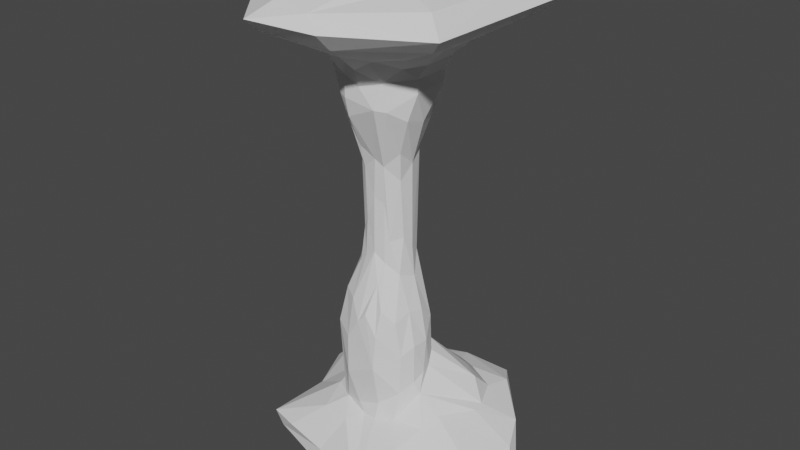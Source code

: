 # Source: CS_rockpillar1.blend  (saved by Blender 2.80.75; exported with 4.5.12 LTS)
import bpy
from mathutils import Matrix  # noqa: F401  (used for matrix-valued properties, if any)

bpy.ops.wm.read_factory_settings(use_empty=True)
scene = bpy.context.scene
scene.name = 'Scene'

# ---- collections
col_collection = bpy.data.collections.new('Collection'); scene.collection.children.link(col_collection)

# ---- world
world_world = bpy.data.worlds.new('World'); scene.world = world_world
world_world.use_nodes = True; world_world.node_tree.nodes.clear()
_N = world_world.node_tree.nodes; _L = world_world.node_tree.links
n0 = _N.new('ShaderNodeOutputWorld'); n0.name = 'World Output'; n0.location = (300, 300)
n1 = _N.new('ShaderNodeBackground'); n1.name = 'Background'; n1.location = (10, 300)
n1.inputs[0].default_value = (0.05088, 0.05088, 0.05088, 1.0)
_L.new(n1.outputs[0], n0.inputs[0])
n0.is_active_output = True
world_world.color = (0.05088, 0.05088, 0.05088)
world_world.use_sun_shadow = False
world_world.sun_shadow_jitter_overblur = 0.0

# ---- meshes
me_icosphere = bpy.data.meshes.new('Icosphere')
me_icosphere.from_pydata([(0.8766, 0.5892, 3.496), (0.7295, -0.0001036, -0.2778), (1.413, 1.861, -4.954), (0.5727, 2.749, -5.564), (-0.3955, 1.273, 4.11), (-0.9978, 0.01002, 3.17), (-0.3614, -1.344, 3.763), (-0.196, 1.904, 5.76), (-1.484, 0.6192, -5.329), (-0.5201, -1.163, -1.94), (2.033, -0.3613, -5.412), (1.034, -0.9451, -4.739), (0.5329, 1.356, 4.486), (0.523, -1.155, -2.026), (0.2205, -2.309, 5.767), (1.363, -0.6114, 4.979), (-3.714, 2.188, -6.698), (-2.2, 1.084, 5.872), (0.4498, -1.37, -5.649), (-0.4382, 1.309, 4.874), (-0.5743, -0.6123, 2.424), (-0.2696, -1.231, -5.472), (-0.3755, -1.755, -5.851), (0.4621, 1.322, 4.211), (1.418, -0.4696, -4.814), (2.588, 0.736, -5.54), (0.0001151, -0.7761, 1.278), (1.242, 0.6531, 4.548), (-0.5915, 0.4233, -0.4036), (-0.5373, -0.5896, 7.866), (4.556, -0.1344, -6.681), (-0.4501, -1.378, 4.912), (-0.9337, -1.112, 4.706), (-1.326, -0.9304, 5.066), (-1.293, 0.6031, 4.712), (0.2545, 1.523, 5.217), (1.122, 3.037, 6.339), (1.189, -0.1166, 3.64), (0.6083, 0.4401, 2.612), (0.3418, -0.769, 2.297), (-0.5192, -0.5914, 0.1609), (0.8803, -0.9347, -2.401), (1.125, -0.03839, -2.233), (-3.165, -1.999, -6.696), (-0.8237, 1.02, -4.701), (-2.023, 2.89, -6.623), (-0.4791, 1.307, -4.397), (-3.461, 0.2527, 7.22), (0.2003, -3.335, 7.093), (0.7293, 0.8042, -3.698), (1.655, -2.019, -5.944), (0.4233, 0.9118, -2.561), (0.4226, -0.6344, -0.01863), (0.6699, -0.3129, 0.07358), (-2.924, -2.173, 6.715), (-1.247, 0.6731, 4.358), (-1.005, 0.6212, -4.7), (2.016, 1.468, -4.956), (-0.7252, -0.3162, -0.2278), (2.237, 2.916, -5.756), (-1.425, -0.1063, 4.722), (0.3169, -0.7288, -0.6898), (0.7552, -0.5575, 2.72), (-1.241, -0.7023, 4.176), (-1.31, 2.568, -5.748), (-0.8703, -1.064, -5.594), (0.0811, -1.33, -2.219), (0.4405, 1.002, -4.041), (0.456, -1.325, -2.852), (0.3089, -0.7087, 1.135), (0.5944, -1.456, 4.184), (0.1225, -1.629, 5.223), (0.04445, -1.413, 4.708), (0.7271, -1.278, 4.894), (-0.8937, -0.8071, 3.423), (-1.048, 0.7287, 3.882), (3.942, 0.6478, -6.179), (-0.8714, -0.04274, -0.719), (3.171, 2.265, 6.484), (3.442, -2.401, 6.799), (-0.7498, 0.4758, 3.001), (0.1562, 0.6494, 0.8055), (-1.277, 0.4121, -3.496), (-0.2418, 0.6574, 2.248), (0.8312, -0.01519, -1.226), (-0.01011, -1.324, -5.695), (-1.393, -0.6298, -2.815), (-1.341, -0.307, -2.072), (-2.958, -0.03978, -7.144), (1.248, 0.1584, -4.201), (-0.2918, 0.7928, 2.933), (1.175, -0.7642, 3.805), (0.791, -1.818, 7.641), (-0.5706, -1.382, -4.398), (0.6881, -0.504, -1.047), (0.02713, 1.006, -3.69), (-1.739, 1.193, -5.683), (2.441, -2.109, -7.061), (2.765, 0.06305, -7.507), (0.8463, -1.226, 4.114), (-0.4122, 1.721, 7.779), (1.282, 0.6494, 4.92), (-2.547, 2.047, 6.309), (3.01, -2.102, 6.388), (1.314, -0.1603, -4.242), (1.06, 0.459, -2.66), (1.5, 0.6355, 5.355), (2.112, 0.625, 5.846), (1.176, 3.54, 6.781), (-0.8058, -0.04673, 2.255), (-2.552, 2.148, -6.187), (0.7227, 2.19, 5.869), (0.9964, 0.9845, 5.165), (-1.225, -1.352, -7.445), (1.193, 2.494, -5.506), (-2.927, -1.955, -7.174), (-0.486, 0.9135, -2.699), (-1.515, -1.564, 5.666), (3.471, 1.635, -5.985), (1.501, 3.92, -6.642), (-3.686, 1.52, -6.625), (0.2239, 0.6381, 2.316), (-1.991, -1.08, 5.674), (2.962, 0.8531, 7.307), (1.195, 0.1282, 7.805), (1.563, -0.4435, 5.351), (2.289, -0.7256, 5.957), (-2.778, -1.675, 6.201), (-3.781, 0.08001, 6.53), (-0.8116, 1.091, 4.771), (-1.2, 3.629, 6.5), (0.6423, 1.267, 4.989), (-1.237, 0.3303, -2.168), (0.4096, -1.401, -3.936), (-0.4543, 0.5693, -0.5329), (1.292, -0.0208, -3.212), (1.262, -0.5463, -4.444), (1.144, -1.682, -7.532), (1.209, -3.344, -7.039), (-1.099, -0.9336, -5.639), (-1.428, -0.3925, -5.286), (-1.639, -0.5912, -5.684), (-1.422, -0.3314, -2.714), (2.525, 1.147, -5.544), (-2.581, 2.62, 6.783), (-2.359, -0.9271, 7.419), (1.525, -1.241, 5.678), (-0.7983, 3.408, -6.085), (-1.317, 0.2921, -4.87), (-2.506, -1.737, -7.471), (1.244, -0.5187, -3.231), (-1.307, -3.551, 6.438), (-0.6736, -1.933, 5.695), (1.747, -1.419, 7.537), (1.608, 3.85, -6.184), (-2.198, -2.302, -6.614), (0.2969, 0.6469, -0.9427), (-0.3536, -0.7544, -0.6728), (-0.7021, 2.193, 5.88), (0.6726, -3.571, 6.699), (0.6605, -3.065, 6.198), (0.9384, -1.846, 5.677), (2.824, -1.933, 7.299), (-0.9112, -1.345, 5.295), (1.009, -0.4592, -2.149), (-0.3285, -0.7643, 2.129), (-0.755, -1.234, 4.314), (-0.3551, -0.9193, 2.802), (-0.7317, 0.2273, -0.4898), (-0.968, -0.8899, -1.847), (-0.0431, 0.9889, -2.92), (0.7845, 0.7416, -2.777), (1.88, -0.9831, -5.591), (-1.181, -1.037, -2.996), (-1.834, 0.3555, -5.631), (-1.336, 1.77, -5.641), (-0.5284, 3.513, -6.607), (2.121, 2.057, -5.568), (1.562, 1.747, -7.339), (-0.826, -0.3142, 2.687), (-1.279, -4.003, 6.823), (-0.9047, -2.917, 7.343), (-0.9231, 3.445, 7.37), (2.586, 2.146, 7.443), (1.385, -0.616, 4.577), (0.6537, -0.4183, 1.842), (-0.3361, 0.6412, 2.379), (0.7986, 1.064, 4.312), (-0.4047, 2.112, -7.322), (1.108, 0.4667, -3.875), (-0.1004, 1.744, -4.539), (-3.131, 1.904, -7.189), (-1.657, 0.5273, -7.442), (0.4348, -1.204, -5.204), (3.521, -1.512, -6.565), (3.258, -0.1852, -7.456), (1.027, -1.199, -5.575), (3.554, -0.8859, -6.146), (-0.6106, 0.9313, -3.971), (-0.9914, 0.6354, -2.295), (-1.345, 0.1038, -2.25), (-0.5861, -1.347, -3.18), (-0.1821, -1.353, -2.543), (1.054, -0.8921, -3.477), (-0.676, 0.356, 2.102), (-0.6083, -0.667, -0.8579), (-1.054, 1.253, 5.243), (-0.9366, 0.9843, 4.432), (-4.126, 0.1683, 6.852), (-1.525, 1.813, 5.907), (-1.441, 0.5272, 5.059), (-1.558, -0.1824, 5.145), (3.511, 2.619, 6.827), (-0.4105, -1.428, 4.308), (-2.059, -0.02331, 5.59), (1.519, 1.445, 5.808), (0.2484, -0.9652, -1.28), (-0.9098, -0.3664, -1.038), (-0.2242, 0.6628, -0.7456), (0.5863, 0.3729, -0.5656), (1.359, -3.437, -6.664), (-1.319, -1.609, -5.87), (-2.674, 1.541, -7.466), (-2.468, -0.5454, -7.362), (-0.5813, 2.299, -5.546), (1.04, 2.903, -7.323), (-1.738, 0.5768, 7.667), (-0.2971, -0.7223, 0.5713), (-2.905, -0.1528, -6.509), (-3.178, 1.456, -6.121), (0.932, -2.875, -7.501), (-1.361, -0.1186, 4.148), (0.001403, -0.8011, -0.4155), (-0.6727, -2.618, -6.626), (0.3343, 3.381, -5.801), (0.2853, 0.8272, 3.048), (0.09849, -0.842, 2.5), (0.7479, -0.03653, 2.291), (-1.206, 4.148, 6.859), (-0.7435, -0.3504, 2.186), (-0.7954, -0.02474, 0.211), (4.057, 0.8371, -6.607), (-0.02117, 1.308, 5.136), (-0.1572, -1.69, 5.47), (1.201, -1.009, 5.315), (0.366, 0.5515, 0.144)], [], [(88, 223, 115), (22, 220, 85), (70, 39, 99), (124, 100, 29), (215, 111, 36), (130, 209, 102), (15, 73, 184), (72, 213, 70), (31, 32, 213), (17, 128, 102), (19, 4, 129), (131, 12, 242), (101, 27, 131), (168, 240, 204), (11, 136, 203), (198, 56, 199), (5, 109, 231), (52, 61, 94), (32, 74, 166), (73, 70, 99), (104, 135, 150), (130, 158, 209), (151, 160, 159), (117, 33, 163), (33, 117, 122), (158, 206, 209), (106, 112, 215), (42, 84, 164), (164, 84, 94), (236, 39, 70), (20, 40, 165), (20, 165, 166), (166, 167, 6), (199, 82, 132), (13, 68, 41), (87, 86, 169), (169, 86, 173), (199, 134, 218), (95, 198, 116), (95, 116, 170), (51, 171, 67), (50, 197, 172), (96, 8, 175), (52, 53, 185), (231, 179, 63), (48, 159, 79), (125, 244, 15), (145, 54, 181), (53, 1, 185), (204, 80, 186), (186, 80, 90), (193, 11, 133), (46, 190, 224), (3, 234, 224), (143, 89, 24), (197, 30, 76), (143, 57, 89), (64, 175, 224), (45, 16, 110), (56, 148, 82), (192, 113, 223), (139, 86, 140), (113, 137, 230), (22, 65, 221), (21, 18, 193), (220, 18, 85), (196, 50, 172), (24, 104, 136), (95, 46, 198), (199, 56, 82), (9, 201, 202), (41, 164, 94), (168, 204, 28), (240, 109, 204), (204, 109, 80), (20, 74, 239), (40, 239, 58), (52, 69, 61), (27, 0, 187), (27, 187, 12), (19, 12, 23), (19, 23, 4), (128, 208, 102), (34, 60, 210), (214, 210, 211), (54, 151, 180), (78, 79, 103), (123, 183, 124), (72, 71, 243), (31, 213, 72), (37, 0, 27), (211, 122, 214), (202, 66, 216), (202, 216, 232), (77, 217, 58), (222, 192, 223), (147, 64, 234), (234, 64, 224), (225, 176, 119), (225, 191, 176), (241, 118, 76), (29, 100, 226), (76, 118, 25), (156, 81, 245), (71, 72, 73), (34, 55, 231), (216, 13, 61), (98, 195, 230), (22, 85, 65), (65, 85, 21), (115, 230, 138), (10, 197, 76), (6, 236, 70), (47, 144, 208), (48, 79, 162), (109, 240, 239), (239, 240, 58), (8, 140, 148), (136, 104, 150), (215, 112, 131), (7, 35, 242), (122, 211, 33), (117, 163, 152), (38, 219, 245), (30, 241, 76), (142, 140, 86), (155, 221, 43), (245, 219, 156), (134, 199, 28), (208, 128, 54), (17, 210, 214), (67, 95, 170), (67, 170, 51), (241, 119, 118), (190, 46, 95), (240, 168, 77), (240, 77, 58), (244, 125, 126), (100, 182, 226), (1, 237, 185), (165, 26, 236), (18, 196, 193), (96, 229, 174), (234, 3, 59), (59, 3, 114), (119, 154, 118), (64, 96, 175), (200, 142, 87), (200, 87, 77), (148, 140, 142), (228, 43, 141), (138, 233, 115), (192, 137, 113), (68, 13, 216), (99, 62, 91), (39, 185, 62), (39, 62, 99), (52, 185, 39), (38, 0, 237), (237, 0, 37), (112, 101, 131), (7, 36, 111), (210, 209, 206), (209, 210, 17), (231, 55, 5), (106, 215, 107), (107, 215, 78), (107, 103, 126), (126, 125, 107), (78, 103, 107), (15, 101, 106), (81, 121, 38), (81, 38, 245), (138, 230, 97), (155, 233, 221), (191, 222, 88), (191, 88, 120), (120, 88, 228), (189, 57, 49), (38, 1, 219), (165, 40, 227), (124, 92, 153), (29, 92, 124), (226, 145, 29), (65, 173, 139), (65, 93, 173), (67, 190, 95), (57, 2, 49), (57, 177, 2), (188, 191, 225), (176, 45, 147), (223, 88, 222), (228, 174, 229), (115, 233, 155), (21, 133, 93), (220, 194, 50), (135, 89, 189), (42, 135, 105), (135, 189, 105), (51, 170, 218), (168, 200, 77), (132, 200, 168), (132, 82, 200), (142, 86, 87), (23, 90, 4), (121, 83, 90), (121, 90, 235), (235, 90, 23), (81, 83, 121), (28, 199, 168), (75, 5, 55), (232, 216, 61), (232, 61, 69), (215, 36, 78), (214, 122, 128), (27, 15, 184), (27, 184, 37), (27, 101, 15), (106, 107, 125), (125, 15, 106), (184, 99, 91), (161, 160, 14), (160, 161, 103), (72, 70, 73), (213, 6, 70), (212, 183, 123), (212, 123, 79), (162, 123, 124), (124, 153, 162), (124, 183, 100), (78, 212, 79), (33, 32, 163), (163, 31, 152), (213, 166, 6), (32, 166, 213), (231, 63, 33), (4, 75, 207), (207, 75, 55), (131, 242, 35), (242, 19, 7), (111, 35, 7), (108, 130, 238), (52, 39, 69), (216, 66, 68), (68, 66, 133), (74, 33, 63), (74, 63, 239), (109, 5, 75), (109, 75, 80), (83, 186, 90), (156, 218, 81), (203, 164, 41), (136, 150, 203), (203, 150, 164), (202, 133, 66), (201, 93, 133), (201, 133, 202), (201, 173, 93), (173, 201, 169), (169, 201, 9), (116, 198, 199), (198, 46, 44), (197, 10, 172), (196, 136, 11), (97, 230, 195), (97, 195, 30), (97, 30, 194), (21, 193, 133), (138, 220, 233), (141, 43, 221), (141, 221, 139), (140, 8, 174), (140, 174, 141), (113, 149, 223), (43, 88, 115), (223, 149, 115), (110, 16, 229), (148, 56, 8), (192, 222, 188), (16, 45, 191), (2, 67, 49), (2, 190, 67), (3, 190, 2), (154, 59, 118), (25, 118, 143), (143, 177, 57), (137, 192, 188), (195, 225, 241), (178, 225, 195), (178, 195, 98), (178, 188, 225), (25, 10, 76), (224, 190, 3), (46, 224, 44), (139, 221, 65), (18, 50, 196), (81, 218, 83), (187, 23, 12), (80, 4, 90), (80, 75, 4), (37, 184, 91), (183, 212, 182), (182, 47, 226), (182, 144, 47), (47, 54, 145), (146, 126, 103), (180, 159, 48), (92, 48, 153), (181, 48, 92), (92, 29, 181), (181, 180, 48), (126, 146, 244), (179, 239, 63), (96, 174, 8), (10, 25, 24), (98, 137, 178), (114, 2, 177), (177, 59, 114), (176, 191, 45), (45, 110, 147), (147, 110, 64), (44, 8, 56), (141, 174, 228), (230, 149, 113), (149, 230, 115), (65, 21, 93), (197, 50, 194), (172, 10, 24), (171, 49, 67), (105, 189, 49), (105, 49, 171), (170, 116, 218), (218, 134, 83), (68, 11, 203), (68, 203, 41), (68, 133, 11), (94, 53, 52), (132, 168, 199), (165, 167, 166), (26, 39, 236), (26, 69, 39), (84, 53, 94), (84, 1, 53), (144, 102, 208), (60, 33, 211), (127, 151, 54), (31, 72, 243), (159, 160, 79), (161, 73, 244), (151, 117, 152), (171, 51, 156), (115, 155, 43), (191, 120, 16), (176, 147, 119), (119, 147, 154), (154, 147, 234), (219, 171, 156), (205, 9, 157), (205, 157, 40), (40, 157, 227), (130, 7, 158), (128, 17, 214), (151, 152, 14), (14, 160, 151), (103, 161, 146), (244, 73, 15), (14, 71, 161), (123, 162, 79), (127, 117, 151), (19, 206, 158), (129, 206, 19), (131, 35, 111), (135, 42, 164), (135, 164, 150), (74, 20, 166), (61, 13, 41), (61, 41, 94), (217, 87, 169), (219, 105, 171), (98, 230, 137), (140, 141, 139), (86, 139, 173), (175, 8, 44), (241, 225, 119), (83, 28, 186), (109, 239, 179), (109, 179, 231), (227, 26, 165), (153, 48, 162), (181, 54, 180), (208, 54, 47), (183, 182, 100), (28, 204, 186), (0, 23, 187), (196, 11, 193), (18, 220, 50), (188, 178, 137), (57, 189, 89), (114, 3, 2), (222, 191, 188), (175, 44, 224), (110, 229, 96), (88, 43, 228), (233, 220, 22), (18, 21, 85), (172, 24, 196), (196, 24, 136), (194, 30, 197), (218, 116, 199), (82, 148, 200), (205, 169, 9), (232, 9, 202), (217, 169, 205), (217, 205, 58), (58, 205, 40), (40, 20, 239), (27, 12, 131), (130, 108, 36), (36, 7, 130), (12, 19, 242), (19, 158, 7), (129, 34, 206), (207, 55, 129), (129, 55, 34), (4, 207, 129), (102, 209, 17), (60, 231, 33), (127, 122, 117), (74, 32, 33), (163, 32, 31), (243, 71, 14), (103, 79, 160), (71, 73, 161), (73, 99, 184), (152, 243, 14), (122, 127, 128), (128, 127, 54), (102, 144, 130), (78, 36, 212), (26, 232, 69), (87, 217, 77), (156, 51, 218), (84, 105, 219), (84, 219, 1), (84, 42, 105), (97, 194, 220), (138, 97, 220), (233, 22, 221), (44, 56, 198), (195, 241, 30), (104, 24, 89), (228, 229, 120), (212, 36, 108), (238, 130, 144), (60, 34, 231), (206, 34, 210), (1, 38, 237), (157, 9, 232), (157, 232, 227), (227, 232, 26), (104, 89, 135), (148, 142, 200), (64, 110, 96), (143, 118, 59), (59, 177, 143), (25, 143, 24), (59, 154, 234), (38, 121, 235), (38, 235, 0), (0, 235, 23), (167, 165, 236), (167, 236, 6), (62, 185, 237), (62, 237, 91), (91, 237, 37), (182, 212, 108), (108, 238, 182), (182, 238, 144), (145, 181, 29), (226, 47, 145), (106, 101, 112), (215, 131, 111), (210, 60, 211), (152, 31, 243), (146, 161, 244), (180, 151, 159), (83, 134, 28), (16, 120, 229)])
_uv = me_icosphere.uv_layers.new(name='UVMap')
_uv.uv.foreach_set('vector', [0.05448, 0.4627, 0.0568, 0.4947, 0.0, 0.5299, 0.4593, 0.5751, 0.352, 0.5348, 0.4714, 0.5523, 0.7425, 0.07316, 0.7599, 0.1583, 0.7317, 0.0773, 0.2447, 0.19, 0.1693, 0.2596, 0.1648, 0.157, 0.6127, 0.1235, 0.5753, 0.09052, 0.5933, 0.05041, 0.4854, 0.02477, 0.4715, 0.1085, 0.424, 0.09679, 0.7077, 0.04109, 0.7355, 0.04214, 0.7075, 0.05907, 0.767, 0.04875, 0.7888, 0.06561, 0.7425, 0.07316, 0.7895, 0.03867, 0.813, 0.04742, 0.7888, 0.06561, 0.4406, 0.1414, 0.3681, 0.184, 0.424, 0.09679, 0.913, 0.5341, 0.9129, 0.5683, 0.8932, 0.5381, 0.96, 0.5315, 0.9556, 0.5536, 0.9317, 0.5234, 0.7484, 0.5328, 0.7477, 0.5495, 0.7099, 0.5303, 0.9062, 0.2538, 0.8964, 0.2219, 0.9179, 0.1384, 0.8161, 0.9642, 0.8037, 0.951, 0.8135, 0.9078, 0.8841, 0.929, 0.861, 0.9611, 0.866, 0.8538, 0.3446, 0.5614, 0.3492, 0.5199, 0.3492, 0.6081, 0.7612, 0.2621, 0.7672, 0.2916, 0.7514, 0.3088, 0.3445, 0.6694, 0.3445, 0.7284, 0.3342, 0.6852, 0.7355, 0.04214, 0.7425, 0.07316, 0.7317, 0.0773, 0.7884, 0.9421, 0.7815, 0.8961, 0.8015, 0.8968, 0.4854, 0.02477, 0.5093, 0.0912, 0.4715, 0.1085, 0.84, 0.722, 0.8161, 0.6377, 0.84, 0.6328, 0.8367, 0.002436, 0.8309, 0.03093, 0.8102, 0.0207, 0.4824, 0.2343, 0.4741, 0.2598, 0.4517, 0.2385, 0.5093, 0.0912, 0.4936, 0.1362, 0.4715, 0.1085, 0.6123, 0.1616, 0.5887, 0.1473, 0.6127, 0.1235, 0.7784, 0.8524, 0.771, 0.8076, 0.7937, 0.8486, 0.7937, 0.8486, 0.771, 0.8076, 0.7885, 0.7994, 0.7705, 0.1486, 0.7599, 0.1583, 0.7425, 0.07316, 0.8024, 0.151, 0.8045, 0.2522, 0.7912, 0.1644, 0.3342, 0.5314, 0.3446, 0.5199, 0.3446, 0.6197, 0.8052, 0.06503, 0.7907, 0.134, 0.7879, 0.09023, 0.866, 0.8538, 0.8481, 0.9071, 0.851, 0.848, 0.7593, 0.3507, 0.7636, 0.3871, 0.7441, 0.3687, 0.88, 0.3231, 0.8636, 0.3556, 0.8524, 0.3119, 0.8524, 0.3119, 0.8636, 0.3556, 0.8437, 0.3628, 0.866, 0.8538, 0.8918, 0.7765, 0.9029, 0.7864, 0.9137, 0.9178, 0.8841, 0.929, 0.8916, 0.8725, 0.9137, 0.9178, 0.8916, 0.8725, 0.9118, 0.8833, 0.7249, 0.8678, 0.7393, 0.8773, 0.7223, 0.934, 0.4098, 0.4969, 0.4211, 0.3988, 0.451, 0.4688, 0.6097, 0.5775, 0.5825, 0.5773, 0.6267, 0.5506, 0.7612, 0.2621, 0.7505, 0.2591, 0.7474, 0.18, 0.903, 0.0458, 0.8888, 0.1107, 0.8757, 0.04327, 0.2021, 0.03203, 0.2248, 0.02018, 0.352, 0.0748, 0.7995, 0.513, 0.8161, 0.5146, 0.8028, 0.5296, 0.08151, 0.1386, 0.05737, 0.07964, 0.1502, 0.0509, 0.7795, 0.7494, 0.7678, 0.7652, 0.7825, 0.6703, 0.8836, 0.6587, 0.8837, 0.6182, 0.9032, 0.6467, 0.9032, 0.6467, 0.8837, 0.6182, 0.9083, 0.6218, 0.7696, 0.4922, 0.7417, 0.4733, 0.7677, 0.4352, 0.8947, 0.9477, 0.9175, 0.9542, 0.9027, 0.9972, 0.6327, 0.4548, 0.6626, 0.4532, 0.6353, 0.5101, 0.5289, 0.4039, 0.5177, 0.4736, 0.485, 0.4782, 0.4211, 0.3988, 0.4314, 0.3444, 0.4783, 0.3552, 0.5289, 0.4039, 0.5548, 0.4187, 0.5177, 0.4736, 0.6593, 0.5351, 0.6267, 0.5506, 0.6353, 0.5101, 0.02471, 0.8625, 0.01899, 0.9441, 0.002087, 0.8932, 0.861, 0.9611, 0.8421, 0.9685, 0.8481, 0.9071, 0.1168, 0.4808, 0.07792, 0.5579, 0.0568, 0.4947, 0.8421, 0.4811, 0.8636, 0.3556, 0.8691, 0.4665, 0.07792, 0.5579, 0.1534, 0.6363, 0.1113, 0.6714, 0.4593, 0.5751, 0.4989, 0.5827, 0.4829, 0.611, 0.8027, 0.5027, 0.7694, 0.5118, 0.7696, 0.4922, 0.352, 0.5348, 0.4611, 0.5343, 0.4714, 0.5523, 0.4579, 0.5076, 0.4098, 0.4969, 0.451, 0.4688, 0.8038, 0.9675, 0.7884, 0.9421, 0.8037, 0.951, 0.9137, 0.9178, 0.8947, 0.9477, 0.8841, 0.929, 0.866, 0.8538, 0.861, 0.9611, 0.8481, 0.9071, 0.8073, 0.3447, 0.8123, 0.3995, 0.7924, 0.3719, 0.8112, 0.8597, 0.7937, 0.8486, 0.7885, 0.7994, 0.8746, 0.7745, 0.8836, 0.6587, 0.8838, 0.7706, 0.8964, 0.2219, 0.9001, 0.1306, 0.9179, 0.1384, 0.9179, 0.1384, 0.9001, 0.1306, 0.9257, 0.09846, 0.6941, 0.5106, 0.6834, 0.5565, 0.6848, 0.5, 0.8692, 0.223, 0.8857, 0.133, 0.8817, 0.2409, 0.7612, 0.2621, 0.764, 0.2102, 0.7672, 0.2916, 0.7477, 0.5495, 0.7438, 0.5967, 0.7219, 0.5604, 0.7477, 0.5495, 0.7219, 0.5604, 0.7043, 0.5529, 0.913, 0.5341, 0.9556, 0.5536, 0.9515, 0.5657, 0.913, 0.5341, 0.9515, 0.5657, 0.9129, 0.5683, 0.3681, 0.184, 0.352, 0.1788, 0.424, 0.09679, 0.9374, 0.0222, 0.9051, 0.02015, 0.9352, 0.006512, 0.4478, 0.1919, 0.4761, 0.1696, 0.4711, 0.2008, 0.351, 0.45, 0.3342, 0.3839, 0.351, 0.3628, 0.6887, 0.08282, 0.7043, 0.2887, 0.6841, 0.2776, 0.3269, 0.2214, 0.3085, 0.2793, 0.2447, 0.19, 0.767, 0.04875, 0.7618, 0.02546, 0.774, 0.01375, 0.7895, 0.03867, 0.7888, 0.06561, 0.767, 0.04875, 0.7794, 0.5898, 0.7438, 0.5967, 0.7477, 0.5495, 0.4711, 0.2008, 0.4517, 0.2385, 0.4478, 0.1919, 0.7924, 0.3719, 0.7796, 0.3581, 0.7709, 0.3173, 0.7924, 0.3719, 0.7709, 0.3173, 0.7811, 0.2785, 0.8937, 0.2634, 0.8782, 0.2769, 0.8817, 0.2409, 0.1095, 0.4172, 0.1168, 0.4808, 0.0568, 0.4947, 0.6834, 0.4991, 0.6593, 0.5351, 0.6626, 0.4532, 0.6626, 0.4532, 0.6593, 0.5351, 0.6353, 0.5101, 0.2832, 0.4741, 0.2466, 0.4063, 0.3314, 0.4495, 0.2832, 0.4741, 0.1045, 0.3908, 0.2466, 0.4063, 0.08341, 0.7427, 0.05492, 0.7863, 0.06356, 0.7373, 0.1648, 0.157, 0.1693, 0.2596, 0.1089, 0.2071, 0.4783, 0.3552, 0.5296, 0.3566, 0.5104, 0.4088, 0.7325, 0.7954, 0.7286, 0.7173, 0.7372, 0.7468, 0.7618, 0.02546, 0.767, 0.04875, 0.7355, 0.04214, 0.9374, 0.0222, 0.9396, 0.03821, 0.903, 0.0458, 0.7709, 0.3173, 0.7593, 0.3507, 0.7672, 0.2916, 0.2624, 0.6215, 0.2731, 0.6437, 0.1113, 0.6714, 0.4593, 0.5751, 0.4714, 0.5523, 0.4989, 0.5827, 0.8311, 0.5072, 0.7909, 0.513, 0.8027, 0.5027, 0.9732, 0.7739, 0.96, 0.5993, 0.9824, 0.5857, 0.4752, 0.4513, 0.4211, 0.3988, 0.4783, 0.3552, 0.7879, 0.09023, 0.7705, 0.1486, 0.7425, 0.07316, 0.03011, 0.1894, 0.07014, 0.2934, 0.0, 0.1835, 0.2021, 0.03203, 0.352, 0.0748, 0.3223, 0.09734, 0.9001, 0.1306, 0.8964, 0.2219, 0.8857, 0.133, 0.8857, 0.133, 0.8964, 0.2219, 0.8817, 0.2409, 0.9158, 0.4707, 0.8691, 0.4665, 0.9012, 0.4494, 0.8037, 0.951, 0.7884, 0.9421, 0.8015, 0.8968, 0.6127, 0.1235, 0.5887, 0.1473, 0.5721, 0.1357, 0.5329, 0.1043, 0.554, 0.1235, 0.5414, 0.1336, 0.4517, 0.2385, 0.4711, 0.2008, 0.4824, 0.2343, 0.4741, 0.2598, 0.5019, 0.2514, 0.5133, 0.2755, 0.7452, 0.6362, 0.7495, 0.7783, 0.7372, 0.7468, 0.08647, 0.6938, 0.08341, 0.7427, 0.06356, 0.7373, 0.8777, 0.3518, 0.8691, 0.4665, 0.8636, 0.3556, 0.4665, 0.6597, 0.4829, 0.611, 0.4969, 0.6939, 0.7372, 0.7468, 0.7495, 0.7783, 0.7325, 0.7954, 0.8918, 0.7765, 0.866, 0.8538, 0.8838, 0.7706, 0.147, 0.8025, 0.1323, 0.7965, 0.147, 0.6938, 0.4406, 0.1414, 0.4761, 0.1696, 0.4478, 0.1919, 0.9312, 0.9345, 0.9137, 0.9178, 0.9118, 0.8833, 0.9312, 0.9345, 0.9118, 0.8833, 0.9317, 0.8685, 0.08341, 0.7427, 0.08647, 0.9161, 0.05492, 0.7863, 0.9175, 0.9542, 0.8947, 0.9477, 0.9137, 0.9178, 0.8964, 0.2219, 0.9062, 0.2538, 0.8937, 0.2634, 0.8964, 0.2219, 0.8937, 0.2634, 0.8817, 0.2409, 0.5995, 0.2351, 0.6159, 0.2095, 0.6498, 0.2188, 0.1693, 0.2596, 0.1453, 0.334, 0.1089, 0.2071, 0.7678, 0.7652, 0.7681, 0.6503, 0.7825, 0.6703, 0.7912, 0.1644, 0.7777, 0.2031, 0.7705, 0.1486, 0.7694, 0.5118, 0.7431, 0.51, 0.7696, 0.4922, 0.6097, 0.5775, 0.6455, 0.6317, 0.5764, 0.5965, 0.6626, 0.4532, 0.6327, 0.4548, 0.6077, 0.3838, 0.6077, 0.3838, 0.6327, 0.4548, 0.6106, 0.434, 0.08647, 0.9161, 0.06521, 0.9114, 0.05492, 0.7863, 0.6593, 0.5351, 0.6097, 0.5775, 0.6267, 0.5506, 0.8986, 0.332, 0.8777, 0.3518, 0.88, 0.3231, 0.8986, 0.332, 0.88, 0.3231, 0.8937, 0.2634, 0.9012, 0.4494, 0.8691, 0.4665, 0.8777, 0.3518, 0.5707, 0.6498, 0.4969, 0.6939, 0.5327, 0.6057, 0.9824, 0.5857, 1.0, 0.6716, 0.9732, 0.7739, 0.1168, 0.4808, 0.1534, 0.6363, 0.07792, 0.5579, 0.7636, 0.3871, 0.7593, 0.3507, 0.7709, 0.3173, 0.7317, 0.0773, 0.7405, 0.1407, 0.7183, 0.09275, 0.7599, 0.1583, 0.7474, 0.18, 0.7405, 0.1407, 0.7599, 0.1583, 0.7405, 0.1407, 0.7317, 0.0773, 0.7612, 0.2621, 0.7474, 0.18, 0.7599, 0.1583, 0.7452, 0.6362, 0.7438, 0.5967, 0.7681, 0.6503, 0.7681, 0.6503, 0.7438, 0.5967, 0.7794, 0.5898, 0.7286, 0.5222, 0.7484, 0.5328, 0.7099, 0.5303, 0.5329, 0.1043, 0.5933, 0.05041, 0.5753, 0.09052, 0.4761, 0.1696, 0.4715, 0.1085, 0.4936, 0.1362, 0.4715, 0.1085, 0.4761, 0.1696, 0.4406, 0.1414, 0.903, 0.0458, 0.9396, 0.03821, 0.9055, 0.08984, 0.6123, 0.1616, 0.6127, 0.1235, 0.6407, 0.1594, 0.6407, 0.1594, 0.6127, 0.1235, 0.6887, 0.08282, 0.6407, 0.1594, 0.6841, 0.2776, 0.6498, 0.2188, 0.6498, 0.2188, 0.6159, 0.2095, 0.6407, 0.1594, 0.6887, 0.08282, 0.6841, 0.2776, 0.6407, 0.1594, 0.8028, 0.5296, 0.7484, 0.5328, 0.7531, 0.5133, 0.7286, 0.7173, 0.7295, 0.6497, 0.7452, 0.6362, 0.7286, 0.7173, 0.7452, 0.6362, 0.7372, 0.7468, 0.1091, 0.6938, 0.1113, 0.6714, 0.1892, 0.6859, 0.4665, 0.6597, 0.4246, 0.6031, 0.4829, 0.611, 0.1045, 0.3908, 0.1095, 0.4172, 0.05448, 0.4627, 0.1045, 0.3908, 0.05448, 0.4627, 0.07511, 0.3864, 0.09816, 0.8533, 0.08647, 0.7784, 0.1163, 0.7779, 0.2026, 0.7519, 0.1982, 0.6938, 0.2268, 0.7519, 0.7452, 0.6362, 0.7678, 0.7652, 0.7495, 0.7783, 0.7912, 0.1644, 0.8045, 0.2522, 0.7931, 0.2341, 0.2447, 0.19, 0.2275, 0.1024, 0.2717, 0.1204, 0.1648, 0.157, 0.2275, 0.1024, 0.2447, 0.19, 0.1089, 0.2071, 0.08151, 0.1386, 0.1648, 0.157, 0.8311, 0.5072, 0.8403, 0.3907, 0.8421, 0.509, 0.8311, 0.5072, 0.814, 0.4538, 0.8403, 0.3907, 0.3342, 0.6628, 0.3511, 0.6197, 0.3511, 0.6694, 0.1982, 0.6938, 0.2309, 0.6992, 0.2268, 0.7519, 0.1982, 0.751, 0.1699, 0.7292, 0.1982, 0.7236, 0.2082, 0.4608, 0.1045, 0.3908, 0.2832, 0.4741, 0.03209, 0.7907, 0.02471, 0.8625, 0.00666, 0.8009, 0.0568, 0.4947, 0.05448, 0.4627, 0.1095, 0.4172, 0.5707, 0.6498, 0.5764, 0.5965, 0.6455, 0.6317, 0.9732, 0.7739, 1.0, 0.6716, 0.9999, 0.7405, 0.8027, 0.5027, 0.7677, 0.4352, 0.814, 0.4538, 0.352, 0.5348, 0.3933, 0.4115, 0.4098, 0.4969, 0.7815, 0.8961, 0.7737, 0.9404, 0.7579, 0.9261, 0.7784, 0.8524, 0.7815, 0.8961, 0.7565, 0.8718, 0.7815, 0.8961, 0.7579, 0.9261, 0.7565, 0.8718, 0.9317, 0.8685, 0.9118, 0.8833, 0.9029, 0.7864, 0.9062, 0.2538, 0.8986, 0.332, 0.8937, 0.2634, 0.9089, 0.3289, 0.8986, 0.332, 0.9062, 0.2538, 0.9089, 0.3289, 0.9097, 0.3884, 0.8986, 0.332, 0.8777, 0.3518, 0.8636, 0.3556, 0.88, 0.3231, 0.9515, 0.5657, 0.9083, 0.6218, 0.9129, 0.5683, 0.9276, 0.6508, 0.9073, 0.6528, 0.9083, 0.6218, 0.9276, 0.6508, 0.9083, 0.6218, 0.9344, 0.618, 0.9344, 0.618, 0.9083, 0.6218, 0.9515, 0.5657, 0.9221, 0.7181, 0.9073, 0.6528, 0.9276, 0.6508, 0.7031, 0.5, 0.7031, 0.5852, 0.6941, 0.5028, 0.9404, 0.05963, 0.9055, 0.08984, 0.9396, 0.03821, 0.7811, 0.2785, 0.7709, 0.3173, 0.7672, 0.2916, 0.7811, 0.2785, 0.7672, 0.2916, 0.764, 0.2102, 0.6127, 0.1235, 0.5933, 0.05041, 0.6887, 0.08282, 0.4478, 0.1919, 0.4517, 0.2385, 0.3681, 0.184, 0.7477, 0.5495, 0.8028, 0.5296, 0.8037, 0.5476, 0.7477, 0.5495, 0.8037, 0.5476, 0.7794, 0.5898, 0.7477, 0.5495, 0.7484, 0.5328, 0.8028, 0.5296, 0.6123, 0.1616, 0.6407, 0.1594, 0.6159, 0.2095, 0.7995, 0.513, 0.8028, 0.5296, 0.7531, 0.5133, 0.7075, 0.05907, 0.7317, 0.0773, 0.7183, 0.09275, 0.5879, 0.2708, 0.5758, 0.3227, 0.5549, 0.2914, 0.5758, 0.3227, 0.5879, 0.2708, 0.6841, 0.2776, 0.767, 0.04875, 0.7425, 0.07316, 0.7355, 0.04214, 0.7888, 0.06561, 0.7879, 0.09023, 0.7425, 0.07316, 0.352, 0.2983, 0.3085, 0.2793, 0.3269, 0.2214, 0.352, 0.2983, 0.3269, 0.2214, 0.352, 0.0748, 0.3223, 0.09734, 0.3269, 0.2214, 0.2447, 0.19, 0.2447, 0.19, 0.2717, 0.1204, 0.3223, 0.09734, 0.2447, 0.19, 0.3085, 0.2793, 0.1693, 0.2596, 0.6887, 0.08282, 0.7043, 0.06529, 0.7043, 0.2887, 0.8309, 0.03093, 0.813, 0.04742, 0.8102, 0.0207, 0.8102, 0.0207, 0.7895, 0.03867, 0.7968, 0.002128, 0.7888, 0.06561, 0.8052, 0.06503, 0.7879, 0.09023, 0.813, 0.04742, 0.8052, 0.06503, 0.7888, 0.06561, 0.903, 0.0458, 0.8757, 0.04327, 0.8675, 0.002985, 0.9129, 0.5683, 0.8759, 0.5779, 0.8855, 0.5531, 0.8855, 0.5531, 0.8759, 0.5779, 0.8672, 0.5562, 0.5721, 0.1357, 0.5414, 0.1336, 0.554, 0.1235, 0.5414, 0.1336, 0.5221, 0.135, 0.5329, 0.1043, 0.2828, 0.6938, 0.2958, 0.734, 0.2659, 0.734, 0.5955, 0.02596, 0.4854, 0.02477, 0.4848, 0.0, 0.7612, 0.2621, 0.7599, 0.1583, 0.764, 0.2102, 0.7709, 0.3173, 0.7796, 0.3581, 0.7636, 0.3871, 0.7636, 0.3871, 0.7796, 0.3581, 0.7677, 0.4352, 0.868, 0.07674, 0.8675, 0.002985, 0.8757, 0.04327, 0.868, 0.07674, 0.8757, 0.04327, 0.8857, 0.133, 0.9001, 0.1306, 0.9055, 0.08984, 0.9404, 0.05963, 0.8722, 0.6522, 0.8759, 0.5779, 0.8837, 0.6182, 0.9073, 0.6528, 0.9032, 0.6467, 0.9083, 0.6218, 0.9252, 0.7964, 0.9029, 0.7864, 0.9221, 0.7181, 0.8135, 0.9078, 0.7937, 0.8486, 0.8112, 0.8597, 0.8037, 0.951, 0.8015, 0.8968, 0.8135, 0.9078, 0.8135, 0.9078, 0.8015, 0.8968, 0.7937, 0.8486, 0.7924, 0.3719, 0.7677, 0.4352, 0.7796, 0.3581, 0.8123, 0.3995, 0.814, 0.4538, 0.7677, 0.4352, 0.8123, 0.3995, 0.7677, 0.4352, 0.7924, 0.3719, 0.8123, 0.3995, 0.8403, 0.3907, 0.814, 0.4538, 0.8403, 0.3907, 0.8123, 0.3995, 0.8285, 0.3402, 0.8285, 0.3402, 0.8123, 0.3995, 0.8073, 0.3447, 0.8916, 0.8725, 0.8841, 0.929, 0.866, 0.8538, 0.8841, 0.929, 0.8947, 0.9477, 0.8748, 0.961, 0.4211, 0.3988, 0.4752, 0.4513, 0.451, 0.4688, 0.7431, 0.51, 0.7317, 0.4614, 0.7417, 0.4733, 0.1892, 0.6859, 0.1113, 0.6714, 0.2731, 0.6437, 0.1892, 0.6859, 0.2731, 0.6437, 0.3238, 0.6757, 0.1892, 0.6859, 0.3238, 0.6757, 0.247, 0.6938, 0.8027, 0.5027, 0.7696, 0.4922, 0.7677, 0.4352, 0.9824, 0.5857, 1.0, 0.5789, 1.0, 0.6716, 0.5327, 0.6057, 0.4969, 0.6939, 0.4829, 0.611, 0.5327, 0.6057, 0.4829, 0.611, 0.5084, 0.5898, 0.6999, 0.6396, 0.6999, 0.6844, 0.6834, 0.6721, 0.6834, 0.6304, 0.7013, 0.5966, 0.7013, 0.6396, 0.07792, 0.5579, 0.02055, 0.5353, 0.0568, 0.4947, 0.1218, 0.6962, 0.08647, 0.7784, 0.09966, 0.6938, 0.0568, 0.4947, 0.02055, 0.5353, 0.0, 0.5299, 0.6626, 0.5936, 0.6834, 0.6406, 0.6455, 0.6317, 0.9012, 0.4494, 0.9157, 0.4426, 0.9158, 0.4707, 0.1168, 0.4808, 0.1095, 0.4172, 0.2082, 0.4608, 0.01899, 0.9441, 0.02471, 0.8625, 0.04498, 0.926, 0.3514, 0.5199, 0.3342, 0.4555, 0.3514, 0.45, 0.5826, 0.4363, 0.6079, 0.5002, 0.569, 0.4913, 0.6327, 0.4548, 0.6079, 0.5002, 0.5826, 0.4363, 0.06521, 0.9114, 0.04498, 0.8617, 0.05492, 0.7863, 0.5104, 0.4088, 0.5296, 0.3566, 0.5289, 0.4039, 0.171, 0.7737, 0.1699, 0.7292, 0.1982, 0.751, 0.1534, 0.6363, 0.1168, 0.4808, 0.2082, 0.4608, 0.2731, 0.6437, 0.2832, 0.4741, 0.3342, 0.6278, 0.2684, 0.5288, 0.2832, 0.4741, 0.2731, 0.6437, 0.2684, 0.5288, 0.2731, 0.6437, 0.2624, 0.6215, 0.2684, 0.5288, 0.2082, 0.4608, 0.2832, 0.4741, 0.5104, 0.4088, 0.4752, 0.4513, 0.4783, 0.3552, 0.9027, 0.9972, 0.9175, 0.9542, 0.96, 1.0, 0.6834, 0.5, 0.6936, 0.4327, 0.7019, 0.5, 0.5084, 0.5898, 0.4829, 0.611, 0.4989, 0.5827, 0.4611, 0.5343, 0.4098, 0.4969, 0.4579, 0.5076, 0.9221, 0.7181, 0.9029, 0.7864, 0.9073, 0.6528, 0.7219, 0.5604, 0.7044, 0.5652, 0.7043, 0.5529, 0.8837, 0.6182, 0.9129, 0.5683, 0.9083, 0.6218, 0.8837, 0.6182, 0.8759, 0.5779, 0.9129, 0.5683, 0.7794, 0.5898, 0.8037, 0.5476, 0.8062, 0.5822, 0.3085, 0.2793, 0.352, 0.2983, 0.1453, 0.334, 0.1453, 0.334, 0.03011, 0.1894, 0.1089, 0.2071, 0.1453, 0.334, 0.07014, 0.2934, 0.03011, 0.1894, 0.03011, 0.1894, 0.05737, 0.07964, 0.08151, 0.1386, 0.6147, 0.2435, 0.6498, 0.2188, 0.6841, 0.2776, 0.1345, 0.0, 0.2248, 0.02018, 0.2021, 0.03203, 0.2275, 0.1024, 0.2021, 0.03203, 0.2717, 0.1204, 0.1502, 0.0509, 0.2021, 0.03203, 0.2275, 0.1024, 0.2275, 0.1024, 0.1648, 0.157, 0.1502, 0.0509, 0.1502, 0.0509, 0.1345, 0.0, 0.2021, 0.03203, 0.6498, 0.2188, 0.6147, 0.2435, 0.5995, 0.2351, 0.8888, 0.1107, 0.8857, 0.133, 0.8757, 0.04327, 0.6979, 0.6844, 0.6979, 0.7215, 0.6834, 0.7118, 0.4752, 0.4513, 0.5104, 0.4088, 0.485, 0.4782, 0.2624, 0.6215, 0.1534, 0.6363, 0.2684, 0.5288, 0.1726, 0.6938, 0.1982, 0.7236, 0.1699, 0.7292, 0.5746, 0.404, 0.6077, 0.3838, 0.6106, 0.434, 0.03209, 0.7907, 0.04498, 0.926, 0.02471, 0.8625, 0.02471, 0.8625, 0.002087, 0.8932, 0.00666, 0.8009, 0.6834, 0.4991, 0.6626, 0.5936, 0.6593, 0.5351, 0.9335, 0.4436, 0.9158, 0.4707, 0.9157, 0.4426, 0.5327, 0.6057, 0.5764, 0.5965, 0.5707, 0.6498, 0.1113, 0.6714, 0.02055, 0.5353, 0.07792, 0.5579, 0.02055, 0.5353, 0.1113, 0.6714, 0.0, 0.5299, 0.8311, 0.5072, 0.8027, 0.5027, 0.814, 0.4538, 0.4211, 0.3988, 0.4098, 0.4969, 0.3933, 0.4115, 0.451, 0.4688, 0.4752, 0.4513, 0.485, 0.4782, 0.7393, 0.8773, 0.7361, 0.9185, 0.7223, 0.934, 0.7565, 0.8718, 0.7579, 0.9261, 0.7361, 0.9185, 0.7565, 0.8718, 0.7361, 0.9185, 0.7393, 0.8773, 0.9118, 0.8833, 0.8916, 0.8725, 0.9029, 0.7864, 0.9029, 0.7864, 0.8918, 0.7765, 0.9073, 0.6528, 0.7636, 0.3871, 0.7417, 0.4733, 0.7384, 0.4171, 0.7636, 0.3871, 0.7384, 0.4171, 0.7441, 0.3687, 0.7636, 0.3871, 0.7677, 0.4352, 0.7417, 0.4733, 0.7514, 0.3088, 0.7505, 0.2591, 0.7612, 0.2621, 0.851, 0.848, 0.8746, 0.7745, 0.866, 0.8538, 0.7912, 0.1644, 0.7907, 0.134, 0.8052, 0.06503, 0.7777, 0.2031, 0.7599, 0.1583, 0.7705, 0.1486, 0.7777, 0.2031, 0.764, 0.2102, 0.7599, 0.1583, 0.771, 0.8076, 0.7795, 0.7494, 0.7885, 0.7994, 0.771, 0.8076, 0.7678, 0.7652, 0.7795, 0.7494, 0.1699, 0.7981, 0.147, 0.7732, 0.1699, 0.6938, 0.9051, 0.02015, 0.8675, 0.002985, 0.903, 0.001085, 0.4157, 0.263, 0.485, 0.3444, 0.4092, 0.2828, 0.7895, 0.03867, 0.767, 0.04875, 0.774, 0.01375, 0.84, 0.6328, 0.8161, 0.6377, 0.8255, 0.513, 0.5879, 0.2708, 0.5777, 0.2493, 0.5995, 0.2351, 0.485, 0.3444, 0.4741, 0.2598, 0.5133, 0.2755, 0.7393, 0.8773, 0.7249, 0.8678, 0.7325, 0.7954, 0.9732, 0.7739, 0.9999, 0.7405, 0.9955, 0.7845, 0.1045, 0.3908, 0.07511, 0.3864, 0.09321, 0.3628, 0.03209, 0.7907, 0.00666, 0.8009, 0.04498, 0.6996, 0.04498, 0.6996, 0.00666, 0.8009, 0.02458, 0.6938, 0.02458, 0.6938, 0.00666, 0.8009, 0.0, 0.7522, 0.7495, 0.7783, 0.7393, 0.8773, 0.7325, 0.7954, 0.8105, 0.2973, 0.8073, 0.3447, 0.7981, 0.2894, 0.8105, 0.2973, 0.7981, 0.2894, 0.8045, 0.2522, 0.8045, 0.2522, 0.7981, 0.2894, 0.7931, 0.2341, 0.4854, 0.02477, 0.5329, 0.1043, 0.5093, 0.0912, 0.3681, 0.184, 0.4406, 0.1414, 0.4478, 0.1919, 0.485, 0.3444, 0.5133, 0.2755, 0.5549, 0.2914, 0.5549, 0.2914, 0.5758, 0.3227, 0.485, 0.3444, 0.6841, 0.2776, 0.5879, 0.2708, 0.6147, 0.2435, 0.7135, 0.02494, 0.7355, 0.04214, 0.7077, 0.04109, 0.5549, 0.2914, 0.5499, 0.2637, 0.5879, 0.2708, 0.3269, 0.2214, 0.3223, 0.09734, 0.352, 0.0748, 0.4157, 0.263, 0.4741, 0.2598, 0.485, 0.3444, 0.913, 0.5341, 0.8858, 0.5163, 0.9161, 0.4872, 0.8932, 0.5381, 0.8858, 0.5163, 0.913, 0.5341, 0.5721, 0.1357, 0.554, 0.1235, 0.5753, 0.09052, 0.7815, 0.8961, 0.7784, 0.8524, 0.7937, 0.8486, 0.7815, 0.8961, 0.7937, 0.8486, 0.8015, 0.8968, 0.6834, 0.5565, 0.6941, 0.5106, 0.6941, 0.5966, 0.7672, 0.2916, 0.7593, 0.3507, 0.7441, 0.3687, 0.7672, 0.2916, 0.7441, 0.3687, 0.7514, 0.3088, 0.8782, 0.2769, 0.88, 0.3231, 0.8524, 0.3119, 0.7495, 0.7783, 0.7565, 0.8718, 0.7393, 0.8773, 0.2624, 0.6215, 0.1113, 0.6714, 0.1534, 0.6363, 0.316, 0.7148, 0.2958, 0.7148, 0.3102, 0.6938, 0.8636, 0.3556, 0.8421, 0.4811, 0.8437, 0.3628, 0.9677, 0.4872, 0.9158, 0.4707, 0.9335, 0.4436, 0.3342, 0.6278, 0.2832, 0.4741, 0.3314, 0.4495, 0.9073, 0.6528, 0.8838, 0.7706, 0.9032, 0.6467, 0.9001, 0.1306, 0.8857, 0.133, 0.8888, 0.1107, 0.9001, 0.1306, 0.8888, 0.1107, 0.903, 0.0458, 0.7931, 0.2341, 0.7777, 0.2031, 0.7912, 0.1644, 0.2717, 0.1204, 0.2021, 0.03203, 0.3223, 0.09734, 0.1502, 0.0509, 0.05737, 0.07964, 0.1345, 0.0, 0.0, 0.1835, 0.05737, 0.07964, 0.03011, 0.1894, 0.3085, 0.2793, 0.1453, 0.334, 0.1693, 0.2596, 0.8838, 0.7706, 0.8836, 0.6587, 0.9032, 0.6467, 0.7438, 0.5967, 0.7044, 0.5652, 0.7219, 0.5604, 0.7431, 0.51, 0.7417, 0.4733, 0.7696, 0.4922, 0.4611, 0.5343, 0.352, 0.5348, 0.4098, 0.4969, 0.2082, 0.4608, 0.2684, 0.5288, 0.1534, 0.6363, 0.7346, 0.9744, 0.7579, 0.9261, 0.7737, 0.9404, 0.6106, 0.434, 0.6327, 0.4548, 0.5826, 0.4363, 0.1095, 0.4172, 0.1045, 0.3908, 0.2082, 0.4608, 0.2309, 0.718, 0.2659, 0.6938, 0.2659, 0.739, 0.6626, 0.5936, 0.6455, 0.6317, 0.6097, 0.5775, 0.08647, 0.7784, 0.1218, 0.6962, 0.1163, 0.7779, 0.4246, 0.6031, 0.352, 0.5348, 0.4593, 0.5751, 0.7694, 0.5118, 0.8027, 0.5027, 0.7909, 0.513, 0.7043, 0.513, 0.7254, 0.4784, 0.7431, 0.51, 0.7431, 0.51, 0.7254, 0.4784, 0.7317, 0.4614, 0.3933, 0.4115, 0.4314, 0.3444, 0.4211, 0.3988, 0.9029, 0.7864, 0.8916, 0.8725, 0.866, 0.8538, 0.9097, 0.3884, 0.9012, 0.4494, 0.8986, 0.332, 0.8105, 0.2973, 0.8285, 0.3402, 0.8073, 0.3447, 0.7811, 0.2785, 0.8073, 0.3447, 0.7924, 0.3719, 0.8782, 0.2769, 0.8524, 0.3119, 0.8637, 0.2683, 0.8782, 0.2769, 0.8637, 0.2683, 0.8817, 0.2409, 0.8817, 0.2409, 0.8637, 0.2683, 0.8692, 0.223, 0.8692, 0.223, 0.8736, 0.1218, 0.8857, 0.133, 0.7477, 0.5495, 0.7043, 0.5529, 0.7099, 0.5303, 0.4854, 0.02477, 0.5955, 0.02596, 0.5933, 0.05041, 0.5933, 0.05041, 0.5329, 0.1043, 0.4854, 0.02477, 0.9556, 0.5536, 0.913, 0.5341, 0.9317, 0.5234, 0.5221, 0.135, 0.5093, 0.0912, 0.5329, 0.1043, 0.8932, 0.5381, 0.8647, 0.5404, 0.8858, 0.5163, 0.8855, 0.5531, 0.8672, 0.5562, 0.8932, 0.5381, 0.8932, 0.5381, 0.8672, 0.5562, 0.8647, 0.5404, 0.9129, 0.5683, 0.8855, 0.5531, 0.8932, 0.5381, 0.424, 0.09679, 0.4715, 0.1085, 0.4406, 0.1414, 0.9051, 0.02015, 0.903, 0.0458, 0.8675, 0.002985, 0.4157, 0.263, 0.4517, 0.2385, 0.4741, 0.2598, 0.8146, 0.1054, 0.813, 0.04742, 0.8309, 0.03093, 0.8102, 0.0207, 0.813, 0.04742, 0.7895, 0.03867, 0.774, 0.01375, 0.7618, 0.02546, 0.7543, 0.0, 0.6841, 0.2776, 0.7043, 0.2887, 0.5758, 0.3227, 0.7618, 0.02546, 0.7355, 0.04214, 0.7226, 0.006445, 0.7355, 0.04214, 0.7317, 0.0773, 0.7075, 0.05907, 0.5133, 0.2755, 0.537, 0.2654, 0.5549, 0.2914, 0.4517, 0.2385, 0.4157, 0.263, 0.3681, 0.184, 0.1323, 0.7965, 0.1218, 0.7141, 0.147, 0.6938, 0.424, 0.09679, 0.4221, 0.06915, 0.4854, 0.02477, 0.6887, 0.08282, 0.5933, 0.05041, 0.7043, 0.06529, 0.7777, 0.2031, 0.7811, 0.2785, 0.764, 0.2102, 0.88, 0.3231, 0.8782, 0.2769, 0.8937, 0.2634, 0.9252, 0.7964, 0.9317, 0.8685, 0.9029, 0.7864, 0.771, 0.8076, 0.7565, 0.8718, 0.7495, 0.7783, 0.771, 0.8076, 0.7495, 0.7783, 0.7678, 0.7652, 0.771, 0.8076, 0.7784, 0.8524, 0.7565, 0.8718, 0.9785, 0.5339, 1.0, 0.4872, 1.0, 0.5789, 0.9824, 0.5857, 0.9785, 0.5339, 1.0, 0.5789, 0.4246, 0.6031, 0.4593, 0.5751, 0.4829, 0.611, 0.9335, 0.4436, 0.9157, 0.4426, 0.9303, 0.4109, 0.2731, 0.6437, 0.3342, 0.6278, 0.3238, 0.6757, 0.7884, 0.9421, 0.8038, 0.9675, 0.7737, 0.9404, 0.1163, 0.7779, 0.1218, 0.8524, 0.09816, 0.8533, 0.7043, 0.06529, 0.5933, 0.05041, 0.5955, 0.02596, 0.4848, 0.0, 0.4854, 0.02477, 0.4221, 0.06915, 0.9051, 0.02015, 0.9374, 0.0222, 0.903, 0.0458, 0.9677, 0.0, 0.9374, 0.0222, 0.9352, 0.006512, 0.7678, 0.7652, 0.7452, 0.6362, 0.7681, 0.6503, 0.7981, 0.2894, 0.8073, 0.3447, 0.7811, 0.2785, 0.7981, 0.2894, 0.7811, 0.2785, 0.7931, 0.2341, 0.7931, 0.2341, 0.7811, 0.2785, 0.7777, 0.2031, 0.7884, 0.9421, 0.7737, 0.9404, 0.7815, 0.8961, 0.9012, 0.4494, 0.8777, 0.3518, 0.8986, 0.332, 0.6593, 0.5351, 0.6626, 0.5936, 0.6097, 0.5775, 0.5289, 0.4039, 0.5296, 0.3566, 0.6077, 0.3838, 0.6077, 0.3838, 0.5746, 0.404, 0.5289, 0.4039, 0.5104, 0.4088, 0.5289, 0.4039, 0.485, 0.4782, 0.6077, 0.3838, 0.6567, 0.3928, 0.6626, 0.4532, 0.7452, 0.6362, 0.7295, 0.6497, 0.7224, 0.6171, 0.7452, 0.6362, 0.7224, 0.6171, 0.7438, 0.5967, 0.7438, 0.5967, 0.7224, 0.6171, 0.7044, 0.5652, 0.7907, 0.134, 0.7912, 0.1644, 0.7705, 0.1486, 0.7907, 0.134, 0.7705, 0.1486, 0.7879, 0.09023, 0.7899, 0.631, 0.7825, 0.6703, 0.7681, 0.6503, 0.7899, 0.631, 0.7681, 0.6503, 0.8062, 0.5822, 0.8062, 0.5822, 0.7681, 0.6503, 0.7794, 0.5898, 0.1453, 0.334, 0.352, 0.2983, 0.2435, 0.3373, 0.2435, 0.3373, 0.1327, 0.3628, 0.1453, 0.334, 0.1453, 0.334, 0.1327, 0.3628, 0.07014, 0.2934, 0.08151, 0.1386, 0.1502, 0.0509, 0.1648, 0.157, 0.1089, 0.2071, 0.03011, 0.1894, 0.08151, 0.1386, 0.7531, 0.5133, 0.7484, 0.5328, 0.7286, 0.5222, 0.6127, 0.1235, 0.5721, 0.1357, 0.5753, 0.09052, 0.9352, 0.006512, 0.9051, 0.02015, 0.903, 0.001085, 0.7968, 0.002128, 0.7895, 0.03867, 0.774, 0.01375, 0.6147, 0.2435, 0.5879, 0.2708, 0.5995, 0.2351, 0.7025, 0.4327, 0.6834, 0.4327, 0.6896, 0.3444, 0.9073, 0.6528, 0.8918, 0.7765, 0.8838, 0.7706, 0.08975, 0.8822, 0.09816, 0.8533, 0.1218, 0.8524])
me_icosphere.use_remesh_preserve_volume = False
me_icosphere.use_remesh_preserve_attributes = False
me_icosphere.use_mirror_vertex_groups = False
me_icosphere.update()

# ---- objects
ob_icosphere = bpy.data.objects.new('Icosphere', me_icosphere)

# ---- transforms, parenting, visibility, modifiers, constraints
ob_icosphere.location = (0.748, -0.1789, 3.329)
ob_icosphere.scale = (0.4212, 0.4212, 0.4212)
ob_icosphere.lineart.crease_threshold = 0.0

# ---- collection membership
col_collection.objects.link(ob_icosphere)

# ---- scene / render settings (as saved in the file)
scene.frame_start = 1; scene.frame_end = 250; scene.frame_set(1)
scene.render.engine = 'BLENDER_EEVEE_NEXT'
scene.cycles.use_denoising = False
scene.cycles.samples = 128
scene.cycles.sampling_pattern = 'TABULATED_SOBOL'
scene.cycles.use_adaptive_sampling = False
scene.cycles.use_light_tree = False
scene.view_settings.view_transform = 'Filmic'
bpy.context.view_layer.update()

# ---- added for rendering (the .blend has no active camera and no usable light): camera, sun
cam_auto = bpy.data.cameras.new('AutoCamera')
cam_auto.lens = 50.0
cam_auto.sensor_width = 36.0
cam_auto.clip_end = 1000.0
ob_auto_camera = bpy.data.objects.new('AutoCamera', cam_auto)
scene.collection.objects.link(ob_auto_camera)
ob_auto_camera.location = (8.42395, -9.25082, 9.46767)
ob_auto_camera.rotation_euler = (1.09748, -7.21219e-08, 0.694738)
scene.camera = ob_auto_camera
light_auto_sun = bpy.data.lights.new('AutoSun', 'SUN')
light_auto_sun.energy = 3.0
light_auto_sun.angle = 0.0523599
ob_auto_sun = bpy.data.objects.new('AutoSun', light_auto_sun)
scene.collection.objects.link(ob_auto_sun)
ob_auto_sun.rotation_euler = (0.872665, 0.174533, 0.523599)
bpy.context.view_layer.update()
